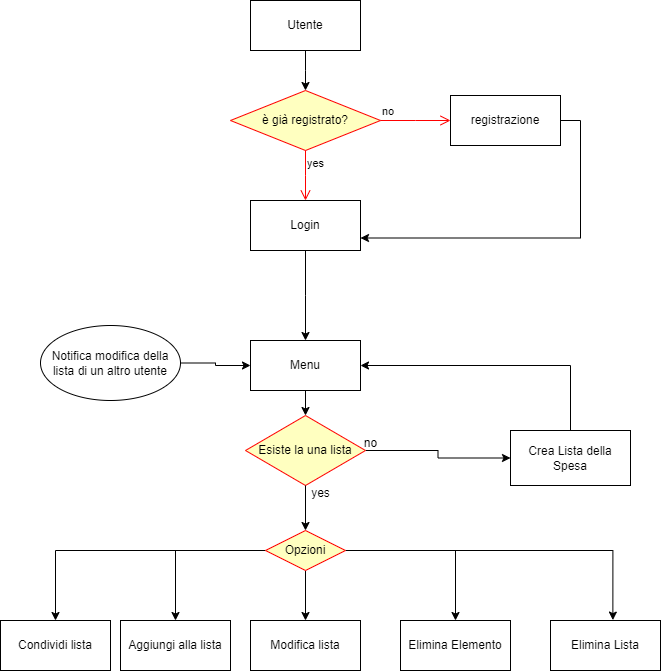

The diagram above was exported from draw.io. Its source (the exported page's mxGraphModel, read from the mxfile embedded in the PNG):
<mxGraphModel dx="1050" dy="530" grid="1" gridSize="10" guides="1" tooltips="1" connect="1" arrows="1" fold="1" page="1" pageScale="1" pageWidth="827" pageHeight="1169" math="0" shadow="0">
  <root>
    <mxCell id="0" />
    <mxCell id="1" parent="0" />
    <mxCell id="-WWf9vYcARfzHzerBWzE-11" style="edgeStyle=orthogonalEdgeStyle;rounded=0;orthogonalLoop=1;jettySize=auto;html=1;exitX=0.5;exitY=1;exitDx=0;exitDy=0;" edge="1" parent="1" source="-WWf9vYcARfzHzerBWzE-1">
      <mxGeometry relative="1" as="geometry">
        <mxPoint x="305" y="170" as="targetPoint" />
      </mxGeometry>
    </mxCell>
    <mxCell id="-WWf9vYcARfzHzerBWzE-1" value="Utente" style="html=1;whiteSpace=wrap;" vertex="1" parent="1">
      <mxGeometry x="250" y="80" width="110" height="50" as="geometry" />
    </mxCell>
    <mxCell id="-WWf9vYcARfzHzerBWzE-31" style="edgeStyle=orthogonalEdgeStyle;rounded=0;orthogonalLoop=1;jettySize=auto;html=1;exitX=0.5;exitY=0;exitDx=0;exitDy=0;entryX=0.5;entryY=0;entryDx=0;entryDy=0;" edge="1" parent="1" source="-WWf9vYcARfzHzerBWzE-4" target="-WWf9vYcARfzHzerBWzE-25">
      <mxGeometry relative="1" as="geometry" />
    </mxCell>
    <mxCell id="-WWf9vYcARfzHzerBWzE-4" value="Menu" style="html=1;whiteSpace=wrap;direction=west;" vertex="1" parent="1">
      <mxGeometry x="250" y="420" width="110" height="50" as="geometry" />
    </mxCell>
    <mxCell id="-WWf9vYcARfzHzerBWzE-6" value="Aggiungi alla lista" style="html=1;whiteSpace=wrap;" vertex="1" parent="1">
      <mxGeometry x="120" y="700" width="110" height="50" as="geometry" />
    </mxCell>
    <mxCell id="-WWf9vYcARfzHzerBWzE-12" value="è già registrato?" style="rhombus;whiteSpace=wrap;html=1;fontColor=#000000;fillColor=#ffffc0;strokeColor=#ff0000;" vertex="1" parent="1">
      <mxGeometry x="230" y="170" width="150" height="60" as="geometry" />
    </mxCell>
    <mxCell id="-WWf9vYcARfzHzerBWzE-13" value="no" style="edgeStyle=orthogonalEdgeStyle;html=1;align=left;verticalAlign=bottom;endArrow=open;endSize=8;strokeColor=#ff0000;rounded=0;" edge="1" source="-WWf9vYcARfzHzerBWzE-12" parent="1">
      <mxGeometry x="-1" relative="1" as="geometry">
        <mxPoint x="450" y="200" as="targetPoint" />
      </mxGeometry>
    </mxCell>
    <mxCell id="-WWf9vYcARfzHzerBWzE-14" value="yes" style="edgeStyle=orthogonalEdgeStyle;html=1;align=left;verticalAlign=top;endArrow=open;endSize=8;strokeColor=#ff0000;rounded=0;" edge="1" source="-WWf9vYcARfzHzerBWzE-12" parent="1">
      <mxGeometry x="-1" relative="1" as="geometry">
        <mxPoint x="305" y="280" as="targetPoint" />
      </mxGeometry>
    </mxCell>
    <mxCell id="-WWf9vYcARfzHzerBWzE-18" style="edgeStyle=orthogonalEdgeStyle;rounded=0;orthogonalLoop=1;jettySize=auto;html=1;exitX=0.5;exitY=1;exitDx=0;exitDy=0;" edge="1" parent="1" source="-WWf9vYcARfzHzerBWzE-15">
      <mxGeometry relative="1" as="geometry">
        <mxPoint x="305" y="420" as="targetPoint" />
      </mxGeometry>
    </mxCell>
    <mxCell id="-WWf9vYcARfzHzerBWzE-15" value="Login" style="html=1;whiteSpace=wrap;" vertex="1" parent="1">
      <mxGeometry x="250" y="280" width="110" height="50" as="geometry" />
    </mxCell>
    <mxCell id="-WWf9vYcARfzHzerBWzE-17" style="edgeStyle=orthogonalEdgeStyle;rounded=0;orthogonalLoop=1;jettySize=auto;html=1;exitX=1;exitY=0.5;exitDx=0;exitDy=0;entryX=1;entryY=0.75;entryDx=0;entryDy=0;" edge="1" parent="1" source="-WWf9vYcARfzHzerBWzE-16" target="-WWf9vYcARfzHzerBWzE-15">
      <mxGeometry relative="1" as="geometry">
        <mxPoint x="670" y="320" as="targetPoint" />
        <Array as="points">
          <mxPoint x="580" y="200" />
          <mxPoint x="580" y="318" />
        </Array>
      </mxGeometry>
    </mxCell>
    <mxCell id="-WWf9vYcARfzHzerBWzE-16" value="registrazione" style="html=1;whiteSpace=wrap;" vertex="1" parent="1">
      <mxGeometry x="450" y="175" width="110" height="50" as="geometry" />
    </mxCell>
    <mxCell id="-WWf9vYcARfzHzerBWzE-30" style="edgeStyle=orthogonalEdgeStyle;rounded=0;orthogonalLoop=1;jettySize=auto;html=1;exitX=0.5;exitY=0;exitDx=0;exitDy=0;entryX=0;entryY=0.5;entryDx=0;entryDy=0;" edge="1" parent="1" source="-WWf9vYcARfzHzerBWzE-20" target="-WWf9vYcARfzHzerBWzE-4">
      <mxGeometry relative="1" as="geometry" />
    </mxCell>
    <mxCell id="-WWf9vYcARfzHzerBWzE-20" value="Crea Lista della Spesa" style="html=1;whiteSpace=wrap;" vertex="1" parent="1">
      <mxGeometry x="510" y="510" width="120" height="55" as="geometry" />
    </mxCell>
    <mxCell id="-WWf9vYcARfzHzerBWzE-21" value="Modifica lista" style="html=1;whiteSpace=wrap;" vertex="1" parent="1">
      <mxGeometry x="250" y="700" width="110" height="50" as="geometry" />
    </mxCell>
    <mxCell id="-WWf9vYcARfzHzerBWzE-24" value="Elimina Elemento" style="html=1;whiteSpace=wrap;" vertex="1" parent="1">
      <mxGeometry x="400" y="700" width="110" height="50" as="geometry" />
    </mxCell>
    <mxCell id="-WWf9vYcARfzHzerBWzE-28" style="edgeStyle=orthogonalEdgeStyle;rounded=0;orthogonalLoop=1;jettySize=auto;html=1;exitX=0.5;exitY=1;exitDx=0;exitDy=0;" edge="1" parent="1" source="-WWf9vYcARfzHzerBWzE-32" target="-WWf9vYcARfzHzerBWzE-21">
      <mxGeometry relative="1" as="geometry" />
    </mxCell>
    <mxCell id="-WWf9vYcARfzHzerBWzE-44" style="edgeStyle=orthogonalEdgeStyle;rounded=0;orthogonalLoop=1;jettySize=auto;html=1;exitX=1;exitY=0.5;exitDx=0;exitDy=0;entryX=0;entryY=0.5;entryDx=0;entryDy=0;" edge="1" parent="1" source="-WWf9vYcARfzHzerBWzE-25" target="-WWf9vYcARfzHzerBWzE-20">
      <mxGeometry relative="1" as="geometry" />
    </mxCell>
    <mxCell id="-WWf9vYcARfzHzerBWzE-25" value="Esiste la una lista" style="rhombus;whiteSpace=wrap;html=1;fontColor=#000000;fillColor=#ffffc0;strokeColor=#ff0000;" vertex="1" parent="1">
      <mxGeometry x="245" y="495" width="120" height="70" as="geometry" />
    </mxCell>
    <mxCell id="-WWf9vYcARfzHzerBWzE-29" value="yes" style="text;html=1;align=center;verticalAlign=middle;resizable=0;points=[];autosize=1;strokeColor=none;fillColor=none;" vertex="1" parent="1">
      <mxGeometry x="300" y="558" width="40" height="30" as="geometry" />
    </mxCell>
    <mxCell id="-WWf9vYcARfzHzerBWzE-36" style="edgeStyle=orthogonalEdgeStyle;rounded=0;orthogonalLoop=1;jettySize=auto;html=1;exitX=0;exitY=0.5;exitDx=0;exitDy=0;entryX=0.5;entryY=0;entryDx=0;entryDy=0;" edge="1" parent="1" source="-WWf9vYcARfzHzerBWzE-32" target="-WWf9vYcARfzHzerBWzE-6">
      <mxGeometry relative="1" as="geometry" />
    </mxCell>
    <mxCell id="-WWf9vYcARfzHzerBWzE-40" style="edgeStyle=orthogonalEdgeStyle;rounded=0;orthogonalLoop=1;jettySize=auto;html=1;exitX=1;exitY=0.5;exitDx=0;exitDy=0;entryX=0.5;entryY=0;entryDx=0;entryDy=0;" edge="1" parent="1" source="-WWf9vYcARfzHzerBWzE-32" target="-WWf9vYcARfzHzerBWzE-24">
      <mxGeometry relative="1" as="geometry" />
    </mxCell>
    <mxCell id="-WWf9vYcARfzHzerBWzE-38" value="Elimina Lista" style="html=1;whiteSpace=wrap;" vertex="1" parent="1">
      <mxGeometry x="550" y="700" width="110" height="50" as="geometry" />
    </mxCell>
    <mxCell id="-WWf9vYcARfzHzerBWzE-41" style="edgeStyle=orthogonalEdgeStyle;rounded=0;orthogonalLoop=1;jettySize=auto;html=1;exitX=1;exitY=0.5;exitDx=0;exitDy=0;entryX=0.567;entryY=-0.008;entryDx=0;entryDy=0;entryPerimeter=0;" edge="1" parent="1" source="-WWf9vYcARfzHzerBWzE-32" target="-WWf9vYcARfzHzerBWzE-38">
      <mxGeometry relative="1" as="geometry" />
    </mxCell>
    <mxCell id="-WWf9vYcARfzHzerBWzE-42" value="Condividi lista" style="html=1;whiteSpace=wrap;" vertex="1" parent="1">
      <mxGeometry y="700" width="110" height="50" as="geometry" />
    </mxCell>
    <mxCell id="-WWf9vYcARfzHzerBWzE-43" value="" style="edgeStyle=orthogonalEdgeStyle;rounded=0;orthogonalLoop=1;jettySize=auto;html=1;exitX=0.5;exitY=1;exitDx=0;exitDy=0;" edge="1" parent="1" source="-WWf9vYcARfzHzerBWzE-25" target="-WWf9vYcARfzHzerBWzE-32">
      <mxGeometry relative="1" as="geometry">
        <mxPoint x="305" y="565" as="sourcePoint" />
        <mxPoint x="305" y="700" as="targetPoint" />
      </mxGeometry>
    </mxCell>
    <mxCell id="-WWf9vYcARfzHzerBWzE-46" style="edgeStyle=orthogonalEdgeStyle;rounded=0;orthogonalLoop=1;jettySize=auto;html=1;exitX=0;exitY=0.5;exitDx=0;exitDy=0;entryX=0.5;entryY=0;entryDx=0;entryDy=0;" edge="1" parent="1" source="-WWf9vYcARfzHzerBWzE-32" target="-WWf9vYcARfzHzerBWzE-42">
      <mxGeometry relative="1" as="geometry" />
    </mxCell>
    <mxCell id="-WWf9vYcARfzHzerBWzE-32" value="Opzioni" style="rhombus;whiteSpace=wrap;html=1;fontColor=#000000;fillColor=#ffffc0;strokeColor=#ff0000;" vertex="1" parent="1">
      <mxGeometry x="265" y="610" width="80" height="40" as="geometry" />
    </mxCell>
    <mxCell id="-WWf9vYcARfzHzerBWzE-45" value="no" style="text;html=1;align=center;verticalAlign=middle;resizable=0;points=[];autosize=1;strokeColor=none;fillColor=none;" vertex="1" parent="1">
      <mxGeometry x="350" y="508" width="40" height="30" as="geometry" />
    </mxCell>
    <mxCell id="-WWf9vYcARfzHzerBWzE-49" style="edgeStyle=orthogonalEdgeStyle;rounded=0;orthogonalLoop=1;jettySize=auto;html=1;exitX=1;exitY=0.5;exitDx=0;exitDy=0;entryX=1;entryY=0.5;entryDx=0;entryDy=0;" edge="1" parent="1" source="-WWf9vYcARfzHzerBWzE-48" target="-WWf9vYcARfzHzerBWzE-4">
      <mxGeometry relative="1" as="geometry" />
    </mxCell>
    <mxCell id="-WWf9vYcARfzHzerBWzE-48" value="Notifica modifica della lista di un altro utente" style="ellipse;whiteSpace=wrap;html=1;" vertex="1" parent="1">
      <mxGeometry x="40" y="405" width="140" height="75" as="geometry" />
    </mxCell>
  </root>
</mxGraphModel>